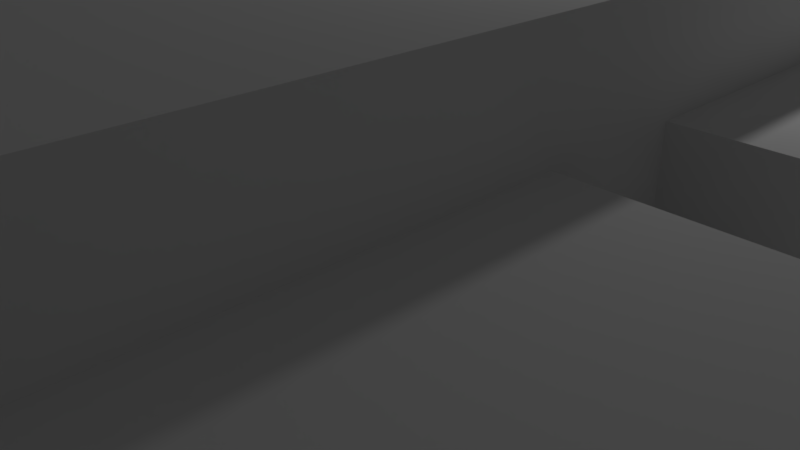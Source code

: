 # Source: logistics.blend  (saved by Blender 2.79.0; exported with 4.5.12 LTS)
import bpy
from mathutils import Matrix  # noqa: F401  (used for matrix-valued properties, if any)

bpy.ops.wm.read_factory_settings(use_empty=True)
scene = bpy.context.scene
scene.name = 'Scene'

# ---- collections
col_collection_1 = bpy.data.collections.new('Collection 1'); scene.collection.children.link(col_collection_1)

# ---- materials (node trees are filled in below, after node groups)
mat_material = bpy.data.materials.new('Material')
mat_material.alpha_threshold = 0.0
mat_material.use_transparent_shadow = False
mat_material.roughness = 0.5
mat_material.line_color = (0.0, 0.0, 0.0, 1.0)

# ---- material node trees

# ---- world
world_world = bpy.data.worlds.new('World'); scene.world = world_world
world_world.color = (0.05088, 0.05088, 0.05088)
world_world.use_sun_shadow = False
world_world.sun_shadow_jitter_overblur = 0.0
world_world.cycles.sampling_method = 'MANUAL'

# ---- cameras
cam_camera = bpy.data.cameras.new('Camera')
cam_camera.clip_end = 100.0
cam_camera.lens = 35.0
cam_camera.sensor_width = 32.0
cam_camera.sensor_height = 18.0
cam_camera.ortho_scale = 7.314
cam_camera.dof.focus_distance = 0.0
cam_camera.dof.aperture_fstop = 128.0

# ---- lights
light_lamp = bpy.data.lights.new('Lamp', 'POINT')
light_lamp.transmission_factor = 0.0
light_lamp.cutoff_distance = 30.0
light_lamp.energy = 100.0
light_lamp.shadow_buffer_clip_start = 1.001
light_lamp.shadow_soft_size = 0.1
light_lamp.shadow_maximum_resolution = 0.006
light_lamp.use_absolute_resolution = True

# ---- meshes
me_cube = bpy.data.meshes.new('Cube')
me_cube.from_pydata([(1.0, 1.0, -1.0), (1.0, -1.0, -1.0), (-1.0, -1.0, -1.0), (-1.0, 1.0, -1.0), (1.0, 1.0, 1.0), (1.0, -1.0, 1.0), (-1.0, -1.0, 1.0), (-1.0, 1.0, 1.0), (-0.3257, -0.9866, -0.2097), (-0.3257, -0.9866, -1.008), (-0.3257, -1.142, -0.2097), (-0.3257, -1.142, -1.008), (-0.9248, -0.9866, -0.2097), (-0.9248, -0.9866, -1.008), (-0.9248, -1.142, -0.2097), (-0.9248, -1.142, -1.008), (-0.06306, 0.9708, 3.357), (-0.06306, 0.9708, 0.2918), (-0.04763, 0.9693, 0.2918), (-0.04763, 0.9693, 3.357), (-0.03454, 0.9651, 0.2918), (-0.03454, 0.9651, 3.357), (-0.02579, 0.9588, 0.2918), (-0.02579, 0.9588, 3.357), (-0.02272, 0.9513, 0.2918), (-0.02272, 0.9513, 3.357), (-0.02579, 0.9438, 0.2918), (-0.02579, 0.9438, 3.357), (-0.03454, 0.9375, 0.2918), (-0.03454, 0.9375, 3.357), (-0.04763, 0.9333, 0.2918), (-0.04763, 0.9333, 3.357), (-0.06306, 0.9318, 0.2918), (-0.06306, 0.9318, 3.357), (-0.0785, 0.9333, 0.2918), (-0.0785, 0.9333, 3.357), (-0.09159, 0.9375, 0.2918), (-0.09159, 0.9375, 3.357), (-0.1003, 0.9438, 0.2918), (-0.1003, 0.9438, 3.357), (-0.1034, 0.9513, 0.2918), (-0.1034, 0.9513, 3.357), (-0.1003, 0.9588, 0.2918), (-0.1003, 0.9588, 3.357), (-0.09159, 0.9651, 0.2918), (-0.09159, 0.9651, 3.357), (-0.0785, 0.9693, 0.2918), (-0.0785, 0.9693, 3.357), (0.1073, 0.9708, 3.357), (0.1073, 0.9708, 0.2918), (0.1228, 0.9693, 0.2918), (0.1228, 0.9693, 3.357), (0.1359, 0.9651, 0.2918), (0.1359, 0.9651, 3.357), (0.1446, 0.9588, 0.2918), (0.1446, 0.9588, 3.357), (0.1477, 0.9513, 0.2918), (0.1477, 0.9513, 3.357), (0.1446, 0.9438, 0.2918), (0.1446, 0.9438, 3.357), (0.1359, 0.9375, 0.2918), (0.1359, 0.9375, 3.357), (0.1228, 0.9333, 0.2918), (0.1228, 0.9333, 3.357), (0.1073, 0.9318, 0.2918), (0.1073, 0.9318, 3.357), (0.09191, 0.9333, 0.2918), (0.09191, 0.9333, 3.357), (0.07882, 0.9375, 0.2918), (0.07882, 0.9375, 3.357), (0.07007, 0.9438, 0.2918), (0.07007, 0.9438, 3.357), (0.067, 0.9513, 0.2918), (0.067, 0.9513, 3.357), (0.07007, 0.9588, 0.2918), (0.07007, 0.9588, 3.357), (0.07882, 0.9651, 0.2918), (0.07882, 0.9651, 3.357), (0.09191, 0.9693, 0.2918), (0.09191, 0.9693, 3.357), (1.74, 0.6603, 0.6237), (1.74, 0.6603, -1.008), (0.9644, 0.6602, 0.6237), (0.9644, 0.6602, -1.008), (1.74, 0.9501, 0.6237), (1.74, 0.9501, -1.008), (0.9641, 0.95, 0.6237), (0.9641, 0.95, -1.008), (1.74, 0.2916, 0.6237), (1.74, 0.2916, -1.008), (0.9644, 0.2915, 0.6237), (0.9644, 0.2915, -1.008), (1.74, 0.5815, 0.6237), (1.74, 0.5815, -1.008), (0.9641, 0.5813, 0.6237), (0.9641, 0.5813, -1.008), (1.74, -0.1062, 0.6237), (1.74, -0.1062, -1.008), (0.9644, -0.1064, 0.6237), (0.9644, -0.1064, -1.008), (1.74, 0.1836, 0.6237), (1.74, 0.1836, -1.008), (0.9641, 0.1834, 0.6237), (0.9641, 0.1834, -1.008), (1.74, -0.5078, 0.6237), (1.74, -0.5078, -1.008), (0.9644, -0.508, 0.6237), (0.9644, -0.508, -1.008), (1.74, -0.218, 0.6237), (1.74, -0.218, -1.008), (0.9641, -0.2182, 0.6237), (0.9641, -0.2182, -1.008), (1.74, -0.9183, 0.6237), (1.74, -0.9183, -1.008), (0.9644, -0.9185, 0.6237), (0.9644, -0.9185, -1.008), (1.74, -0.6285, 0.6237), (1.74, -0.6285, -1.008), (0.9641, -0.6287, 0.6237), (0.9641, -0.6287, -1.008), (0.8457, -0.9866, -0.2097), (0.8457, -0.9866, -1.008), (0.8457, -1.142, -0.2097), (0.8457, -1.142, -1.008), (0.2466, -0.9866, -0.2097), (0.2466, -0.9866, -1.008), (0.2466, -1.142, -0.2097), (0.2466, -1.142, -1.008), (-0.9575, 0.6603, 0.6237), (-0.9575, 0.6603, -1.008), (-1.766, 0.6602, 0.6237), (-1.766, 0.6602, -1.008), (-0.9579, 0.9501, 0.6237), (-0.9579, 0.9501, -1.008), (-1.766, 0.95, 0.6237), (-1.766, 0.95, -1.008), (-0.9575, 0.2916, 0.6237), (-0.9575, 0.2916, -1.008), (-1.766, 0.2915, 0.6237), (-1.766, 0.2915, -1.008), (-0.9579, 0.5815, 0.6237), (-0.9579, 0.5815, -1.008), (-1.766, 0.5813, 0.6237), (-1.766, 0.5813, -1.008), (-0.9575, -0.1062, 0.6237), (-0.9575, -0.1062, -1.008), (-1.766, -0.1064, 0.6237), (-1.766, -0.1064, -1.008), (-0.9579, 0.1836, 0.6237), (-0.9579, 0.1836, -1.008), (-1.766, 0.1834, 0.6237), (-1.766, 0.1834, -1.008), (-0.9575, -0.5078, 0.6237), (-0.9575, -0.5078, -1.008), (-1.766, -0.508, 0.6237), (-1.766, -0.508, -1.008), (-0.9579, -0.218, 0.6237), (-0.9579, -0.218, -1.008), (-1.766, -0.2182, 0.6237), (-1.766, -0.2182, -1.008), (-0.9575, -0.9183, 0.6237), (-0.9575, -0.9183, -1.008), (-1.766, -0.9185, 0.6237), (-1.766, -0.9185, -1.008), (-0.9579, -0.6285, 0.6237), (-0.9579, -0.6285, -1.008), (-1.766, -0.6287, 0.6237), (-1.766, -0.6287, -1.008)], [], [(4, 7, 6, 5), (0, 4, 5, 1), (1, 5, 6, 2), (2, 6, 7, 3), (4, 0, 3, 7), (15, 14, 12, 13), (8, 12, 14, 10), (15, 11, 10, 14), (9, 8, 10, 11), (127, 123, 122, 126), (87, 86, 84, 85), (22, 23, 25, 24), (26, 27, 29, 28), (28, 29, 31, 30), (30, 31, 33, 32), (32, 33, 35, 34), (34, 35, 37, 36), (36, 37, 39, 38), (38, 39, 41, 40), (40, 41, 43, 42), (42, 43, 45, 44), (19, 16, 47, 45, 43, 41, 39, 37, 35, 33, 31, 29, 27, 25, 23, 21), (24, 25, 27, 26), (20, 21, 23, 22), (46, 47, 16, 17), (18, 19, 21, 20), (17, 16, 19, 18), (44, 45, 47, 46), (54, 55, 57, 56), (58, 59, 61, 60), (60, 61, 63, 62), (62, 63, 65, 64), (64, 65, 67, 66), (66, 67, 69, 68), (68, 69, 71, 70), (70, 71, 73, 72), (72, 73, 75, 74), (74, 75, 77, 76), (51, 48, 79, 77, 75, 73, 71, 69, 67, 65, 63, 61, 59, 57, 55, 53), (56, 57, 59, 58), (52, 53, 55, 54), (78, 79, 48, 49), (50, 51, 53, 52), (49, 48, 51, 50), (76, 77, 79, 78), (80, 84, 86, 82), (81, 80, 82, 83), (85, 84, 80, 81), (95, 94, 92, 93), (88, 92, 94, 90), (89, 88, 90, 91), (93, 92, 88, 89), (103, 102, 100, 101), (96, 100, 102, 98), (97, 96, 98, 99), (101, 100, 96, 97), (111, 110, 108, 109), (104, 108, 110, 106), (105, 104, 106, 107), (109, 108, 104, 105), (119, 118, 116, 117), (112, 116, 118, 114), (113, 112, 114, 115), (117, 116, 112, 113), (127, 126, 124, 125), (120, 124, 126, 122), (121, 120, 122, 123), (135, 134, 132, 133), (128, 132, 134, 130), (129, 128, 130, 131), (143, 142, 140, 141), (136, 140, 142, 138), (137, 136, 138, 139), (151, 150, 148, 149), (144, 148, 150, 146), (145, 144, 146, 147), (159, 158, 156, 157), (152, 156, 158, 154), (153, 152, 154, 155), (167, 166, 164, 165), (160, 164, 166, 162), (161, 160, 162, 163), (134, 135, 131, 130), (142, 143, 139, 138), (150, 151, 147, 146), (158, 159, 155, 154), (166, 167, 163, 162)])
_uv = me_cube.uv_layers.new(name='UVMap')
_uv.uv.foreach_set('vector', [0.305, 0.305, 0.1526, 0.305, 0.1526, 0.1526, 0.305, 0.1526, 0.4573, 0.305, 0.305, 0.305, 0.305, 0.1526, 0.4573, 0.1526, 0.305, 0.0003087, 0.305, 0.1526, 0.1526, 0.1526, 0.1526, 0.0003087, 0.0003087, 0.1526, 0.1526, 0.1526, 0.1526, 0.305, 0.0003087, 0.305, 0.305, 0.305, 0.305, 0.4573, 0.1526, 0.4573, 0.1526, 0.305, 0.7292, 0.5187, 0.79, 0.5187, 0.79, 0.5305, 0.7292, 0.5305, 0.8356, 0.5305, 0.79, 0.5305, 0.79, 0.5187, 0.8356, 0.5187, 0.79, 0.4579, 0.8356, 0.4579, 0.8356, 0.5187, 0.79, 0.5187, 0.8964, 0.5305, 0.8356, 0.5305, 0.8356, 0.5187, 0.8964, 0.5187, 0.7051, 0.1843, 0.7508, 0.1843, 0.7508, 0.2451, 0.7051, 0.2451, 0.915, 0.1837, 0.7907, 0.1837, 0.7907, 0.1246, 0.915, 0.1246, 0.7511, 0.5335, 0.7843, 0.6386, 0.7825, 0.6392, 0.7493, 0.5341, 0.7475, 0.5347, 0.7806, 0.6398, 0.7788, 0.6403, 0.7456, 0.5353, 0.7456, 0.5353, 0.7788, 0.6403, 0.777, 0.6409, 0.7438, 0.5359, 0.7438, 0.5359, 0.777, 0.6409, 0.7752, 0.6415, 0.742, 0.5365, 0.742, 0.5365, 0.7752, 0.6415, 0.7733, 0.6421, 0.7401, 0.5371, 0.7401, 0.5371, 0.7733, 0.6421, 0.7715, 0.6427, 0.7383, 0.5377, 0.7383, 0.5377, 0.7715, 0.6427, 0.7697, 0.6433, 0.7365, 0.5382, 0.7365, 0.5382, 0.7697, 0.6433, 0.7678, 0.6439, 0.7347, 0.5388, 0.7347, 0.5388, 0.7678, 0.6439, 0.766, 0.6445, 0.7328, 0.5394, 0.7328, 0.5394, 0.766, 0.6445, 0.7642, 0.6451, 0.731, 0.54, 0.7589, 0.6482, 0.7605, 0.6468, 0.7623, 0.6457, 0.7642, 0.6451, 0.7657, 0.6451, 0.7666, 0.6457, 0.7669, 0.6468, 0.7664, 0.6482, 0.7653, 0.6498, 0.7637, 0.6512, 0.7618, 0.6523, 0.76, 0.6529, 0.7585, 0.6529, 0.7575, 0.6523, 0.7572, 0.6512, 0.7577, 0.6498, 0.7493, 0.5341, 0.7825, 0.6392, 0.7806, 0.6398, 0.7475, 0.5347, 0.7529, 0.5329, 0.7861, 0.638, 0.7843, 0.6386, 0.7511, 0.5335, 0.7584, 0.5311, 0.7916, 0.6362, 0.7898, 0.6368, 0.7566, 0.5317, 0.7548, 0.5323, 0.788, 0.6374, 0.7861, 0.638, 0.7529, 0.5329, 0.7566, 0.5317, 0.7898, 0.6368, 0.788, 0.6374, 0.7548, 0.5323, 0.731, 0.54, 0.7642, 0.6451, 0.7623, 0.6457, 0.7292, 0.5406, 0.8142, 0.5335, 0.8474, 0.6386, 0.8455, 0.6392, 0.8123, 0.5341, 0.8105, 0.5347, 0.8437, 0.6398, 0.8419, 0.6403, 0.8087, 0.5353, 0.8087, 0.5353, 0.8419, 0.6403, 0.84, 0.6409, 0.8069, 0.5359, 0.8069, 0.5359, 0.84, 0.6409, 0.8382, 0.6415, 0.805, 0.5365, 0.805, 0.5365, 0.8382, 0.6415, 0.8364, 0.6421, 0.8032, 0.5371, 0.8032, 0.5371, 0.8364, 0.6421, 0.8346, 0.6427, 0.8014, 0.5377, 0.8014, 0.5377, 0.8346, 0.6427, 0.8327, 0.6433, 0.7995, 0.5382, 0.7995, 0.5382, 0.8327, 0.6433, 0.8309, 0.6439, 0.7977, 0.5388, 0.7977, 0.5388, 0.8309, 0.6439, 0.8291, 0.6445, 0.7959, 0.5394, 0.7959, 0.5394, 0.8291, 0.6445, 0.8272, 0.6451, 0.7941, 0.54, 0.8219, 0.6482, 0.8235, 0.6468, 0.8254, 0.6457, 0.8272, 0.6451, 0.8287, 0.6451, 0.8297, 0.6457, 0.83, 0.6468, 0.8295, 0.6482, 0.8284, 0.6498, 0.8267, 0.6512, 0.8249, 0.6523, 0.823, 0.6529, 0.8215, 0.6529, 0.8206, 0.6523, 0.8203, 0.6512, 0.8208, 0.6498, 0.8123, 0.5341, 0.8455, 0.6392, 0.8437, 0.6398, 0.8105, 0.5347, 0.816, 0.5329, 0.8492, 0.638, 0.8474, 0.6386, 0.8142, 0.5335, 0.8215, 0.5311, 0.8547, 0.6362, 0.8528, 0.6368, 0.8197, 0.5317, 0.8178, 0.5323, 0.851, 0.6374, 0.8492, 0.638, 0.816, 0.5329, 0.8197, 0.5317, 0.8528, 0.6368, 0.851, 0.6374, 0.8178, 0.5323, 0.7941, 0.54, 0.8272, 0.6451, 0.8254, 0.6457, 0.7922, 0.5406, 0.7686, 0.1246, 0.7907, 0.1246, 0.7907, 0.1837, 0.7686, 0.1837, 0.6444, 0.1246, 0.7686, 0.1246, 0.7686, 0.1837, 0.6444, 0.1837, 0.7908, 0.0003309, 0.7907, 0.1246, 0.7686, 0.1246, 0.7687, 0.0003087, 0.7285, 0.4549, 0.6042, 0.4549, 0.6042, 0.3958, 0.7285, 0.3958, 0.5822, 0.3958, 0.6042, 0.3958, 0.6042, 0.4549, 0.5822, 0.4549, 0.4579, 0.3958, 0.5822, 0.3958, 0.5822, 0.4549, 0.4579, 0.4549, 0.6044, 0.2715, 0.6042, 0.3958, 0.5822, 0.3958, 0.5823, 0.2715, 0.5421, 0.8277, 0.4178, 0.8277, 0.4178, 0.7686, 0.5421, 0.7686, 0.3958, 0.7686, 0.4178, 0.7686, 0.4178, 0.8277, 0.3958, 0.8277, 0.2715, 0.7686, 0.3958, 0.7686, 0.3958, 0.8277, 0.2715, 0.8277, 0.418, 0.6444, 0.4178, 0.7686, 0.3958, 0.7686, 0.3959, 0.6444, 0.9997, 0.4549, 0.8754, 0.4549, 0.8754, 0.3958, 0.9997, 0.3958, 0.8534, 0.3958, 0.8754, 0.3958, 0.8754, 0.4549, 0.8534, 0.4549, 0.7291, 0.3958, 0.8534, 0.3958, 0.8534, 0.4549, 0.7291, 0.4549, 0.8756, 0.2715, 0.8754, 0.3958, 0.8534, 0.3958, 0.8535, 0.2715, 0.8133, 0.9125, 0.689, 0.9125, 0.689, 0.8534, 0.8133, 0.8534, 0.667, 0.8534, 0.689, 0.8534, 0.689, 0.9125, 0.667, 0.9125, 0.5427, 0.8534, 0.667, 0.8534, 0.667, 0.9125, 0.5427, 0.9125, 0.6892, 0.7291, 0.689, 0.8534, 0.667, 0.8534, 0.6671, 0.7291, 0.6444, 0.2451, 0.7051, 0.2451, 0.7051, 0.2569, 0.6444, 0.2569, 0.7508, 0.2569, 0.7051, 0.2569, 0.7051, 0.2451, 0.7508, 0.2451, 0.8116, 0.2569, 0.7508, 0.2569, 0.7508, 0.2451, 0.8116, 0.2451, 0.667, 0.7285, 0.667, 0.6042, 0.7285, 0.6042, 0.7285, 0.7285, 0.7286, 0.5822, 0.7285, 0.6042, 0.667, 0.6042, 0.667, 0.5822, 0.7286, 0.4579, 0.7286, 0.5822, 0.667, 0.5822, 0.667, 0.4579, 0.2715, 0.5822, 0.3958, 0.5822, 0.3958, 0.6437, 0.2715, 0.6437, 0.4178, 0.6437, 0.3958, 0.6437, 0.3958, 0.5822, 0.4178, 0.5822, 0.5421, 0.6437, 0.4178, 0.6437, 0.4178, 0.5822, 0.5421, 0.5822, 0.5822, 0.2709, 0.5822, 0.1466, 0.6437, 0.1466, 0.6437, 0.2709, 0.6437, 0.1246, 0.6437, 0.1466, 0.5822, 0.1466, 0.5822, 0.1246, 0.6437, 0.0003087, 0.6437, 0.1246, 0.5822, 0.1246, 0.5822, 0.0003087, 0.0003087, 0.7686, 0.1246, 0.7686, 0.1246, 0.8302, 0.0003087, 0.8302, 0.1466, 0.8302, 0.1246, 0.8302, 0.1246, 0.7686, 0.1466, 0.7686, 0.2709, 0.8302, 0.1466, 0.8302, 0.1466, 0.7686, 0.2709, 0.7686, 0.0003087, 0.5822, 0.1246, 0.5822, 0.1246, 0.6437, 0.0003087, 0.6437, 0.1466, 0.6437, 0.1246, 0.6437, 0.1246, 0.5822, 0.1466, 0.5822, 0.2709, 0.6437, 0.1466, 0.6437, 0.1466, 0.5822, 0.2709, 0.5822, 0.667, 0.6042, 0.5427, 0.6041, 0.5427, 0.582, 0.667, 0.5822, 0.3958, 0.5822, 0.3959, 0.4579, 0.418, 0.4579, 0.4178, 0.5822, 0.5822, 0.1466, 0.4579, 0.1465, 0.4579, 0.1244, 0.5822, 0.1246, 0.1246, 0.7686, 0.1247, 0.6444, 0.1468, 0.6444, 0.1466, 0.7686, 0.1246, 0.5822, 0.1247, 0.4579, 0.1468, 0.4579, 0.1466, 0.5822])
me_cube.materials.append(mat_material)
me_cube.use_remesh_preserve_volume = False
me_cube.use_remesh_preserve_attributes = False
me_cube.use_mirror_vertex_groups = False
me_cube.update()

# ---- objects
ob_cube = bpy.data.objects.new('Cube', me_cube)
ob_lamp = bpy.data.objects.new('Lamp', light_lamp)
ob_camera = bpy.data.objects.new('Camera', cam_camera)

# ---- transforms, parenting, visibility, modifiers, constraints
ob_cube.location = (0.0, 0.2926, 2.199)
ob_cube.scale = (4.958, 10.25, 2.191)
ob_cube.lock_rotations_4d = False
ob_cube.empty_display_type = 'ARROWS'
ob_cube.lineart.crease_threshold = 0.0
ob_lamp.location = (4.076, 6.225, 5.904)
ob_lamp.rotation_euler = (0.6503, 0.05522, 1.866)
ob_lamp.lock_rotations_4d = False
ob_lamp.empty_display_type = 'ARROWS'
ob_lamp.color = (0.0, 0.0, 0.0, 0.0)
ob_lamp.lineart.crease_threshold = 0.0
ob_camera.location = (7.481, -1.288, 5.344)
ob_camera.rotation_euler = (1.109, 0.0, 0.8149)
ob_camera.lock_rotations_4d = False
ob_camera.empty_display_type = 'ARROWS'
ob_camera.color = (0.0, 0.0, 0.0, 0.0)
ob_camera.display_type = 'WIRE'
ob_camera.lineart.crease_threshold = 0.0

# ---- collection membership
col_collection_1.objects.link(ob_cube)
col_collection_1.objects.link(ob_lamp)
col_collection_1.objects.link(ob_camera)

# ---- scene / render settings (as saved in the file)
scene.camera = ob_camera
scene.frame_start = 1; scene.frame_end = 250; scene.frame_set(1)
scene.render.engine = 'BLENDER_EEVEE_NEXT'
scene.render.resolution_percentage = 50
scene.render.dither_intensity = 0.0
scene.cycles.use_denoising = False
scene.cycles.samples = 128
scene.cycles.sampling_pattern = 'TABULATED_SOBOL'
scene.cycles.use_adaptive_sampling = False
scene.cycles.use_light_tree = False
scene.cycles.blur_glossy = 0.0
scene.cycles.sample_clamp_indirect = 0.0
scene.view_settings.view_transform = 'Standard'
bpy.context.view_layer.update()
